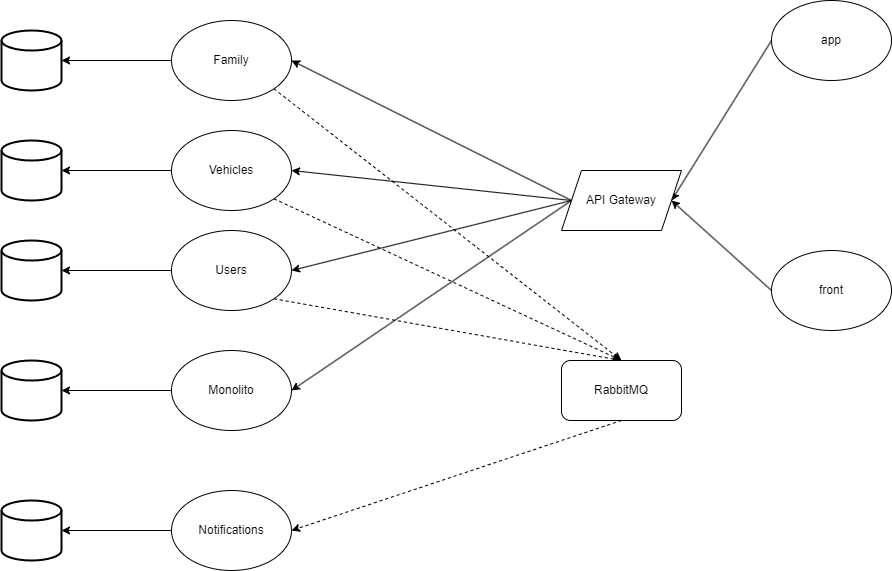

The diagram above was exported from draw.io. Its source (the exported page's mxGraphModel, read from the mxfile embedded in the PNG):
<mxGraphModel dx="1144" dy="393" grid="1" gridSize="10" guides="1" tooltips="1" connect="1" arrows="1" fold="1" page="1" pageScale="1" pageWidth="108000" pageHeight="72000" math="0" shadow="0">
  <root>
    <mxCell id="0" />
    <mxCell id="1" parent="0" />
    <mxCell id="20" style="edgeStyle=none;html=1;exitX=0;exitY=0.5;exitDx=0;exitDy=0;entryX=1;entryY=0.5;entryDx=0;entryDy=0;entryPerimeter=0;" parent="1" source="2" target="15" edge="1">
      <mxGeometry relative="1" as="geometry" />
    </mxCell>
    <mxCell id="36" style="edgeStyle=none;html=1;exitX=1;exitY=1;exitDx=0;exitDy=0;entryX=0.5;entryY=0;entryDx=0;entryDy=0;dashed=1;" parent="1" source="2" target="30" edge="1">
      <mxGeometry relative="1" as="geometry" />
    </mxCell>
    <mxCell id="2" value="Users" style="ellipse;whiteSpace=wrap;html=1;" parent="1" vertex="1">
      <mxGeometry x="360" y="330" width="120" height="80" as="geometry" />
    </mxCell>
    <mxCell id="11" style="edgeStyle=none;html=1;" parent="1" source="3" target="10" edge="1">
      <mxGeometry relative="1" as="geometry" />
    </mxCell>
    <mxCell id="32" style="edgeStyle=none;html=1;exitX=1;exitY=1;exitDx=0;exitDy=0;entryX=0.5;entryY=0;entryDx=0;entryDy=0;dashed=1;" parent="1" source="3" target="30" edge="1">
      <mxGeometry relative="1" as="geometry" />
    </mxCell>
    <mxCell id="3" value="Family" style="ellipse;whiteSpace=wrap;html=1;" parent="1" vertex="1">
      <mxGeometry x="360" y="120" width="120" height="80" as="geometry" />
    </mxCell>
    <mxCell id="9" style="edgeStyle=none;html=1;entryX=1;entryY=0.5;entryDx=0;entryDy=0;entryPerimeter=0;" parent="1" source="4" target="8" edge="1">
      <mxGeometry relative="1" as="geometry" />
    </mxCell>
    <mxCell id="33" style="edgeStyle=none;html=1;exitX=1;exitY=1;exitDx=0;exitDy=0;entryX=0.5;entryY=0;entryDx=0;entryDy=0;dashed=1;" parent="1" source="4" target="30" edge="1">
      <mxGeometry relative="1" as="geometry" />
    </mxCell>
    <mxCell id="4" value="Vehicles" style="ellipse;whiteSpace=wrap;html=1;" parent="1" vertex="1">
      <mxGeometry x="360" y="230" width="120" height="80" as="geometry" />
    </mxCell>
    <mxCell id="14" style="edgeStyle=none;html=1;exitX=0;exitY=0.5;exitDx=0;exitDy=0;entryX=1;entryY=0.5;entryDx=0;entryDy=0;entryPerimeter=0;" parent="1" source="5" target="13" edge="1">
      <mxGeometry relative="1" as="geometry" />
    </mxCell>
    <mxCell id="5" value="Notifications" style="ellipse;whiteSpace=wrap;html=1;" parent="1" vertex="1">
      <mxGeometry x="360" y="590" width="120" height="80" as="geometry" />
    </mxCell>
    <mxCell id="8" value="" style="strokeWidth=2;html=1;shape=mxgraph.flowchart.database;whiteSpace=wrap;" parent="1" vertex="1">
      <mxGeometry x="190" y="240" width="60" height="60" as="geometry" />
    </mxCell>
    <mxCell id="10" value="" style="strokeWidth=2;html=1;shape=mxgraph.flowchart.database;whiteSpace=wrap;" parent="1" vertex="1">
      <mxGeometry x="190" y="130" width="60" height="60" as="geometry" />
    </mxCell>
    <mxCell id="13" value="" style="strokeWidth=2;html=1;shape=mxgraph.flowchart.database;whiteSpace=wrap;" parent="1" vertex="1">
      <mxGeometry x="190" y="600" width="60" height="60" as="geometry" />
    </mxCell>
    <mxCell id="15" value="" style="strokeWidth=2;html=1;shape=mxgraph.flowchart.database;whiteSpace=wrap;" parent="1" vertex="1">
      <mxGeometry x="190" y="340" width="60" height="60" as="geometry" />
    </mxCell>
    <mxCell id="22" style="edgeStyle=none;html=1;exitX=0;exitY=0.5;exitDx=0;exitDy=0;entryX=1;entryY=0.5;entryDx=0;entryDy=0;" parent="1" source="17" target="19" edge="1">
      <mxGeometry relative="1" as="geometry" />
    </mxCell>
    <mxCell id="17" value="front" style="ellipse;whiteSpace=wrap;html=1;" parent="1" vertex="1">
      <mxGeometry x="960" y="350" width="120" height="80" as="geometry" />
    </mxCell>
    <mxCell id="21" style="edgeStyle=none;html=1;exitX=0;exitY=0.5;exitDx=0;exitDy=0;entryX=1;entryY=0.5;entryDx=0;entryDy=0;" parent="1" source="18" target="19" edge="1">
      <mxGeometry relative="1" as="geometry" />
    </mxCell>
    <mxCell id="18" value="app" style="ellipse;whiteSpace=wrap;html=1;" parent="1" vertex="1">
      <mxGeometry x="960" y="100" width="120" height="80" as="geometry" />
    </mxCell>
    <mxCell id="23" style="edgeStyle=none;html=1;exitX=0;exitY=0.5;exitDx=0;exitDy=0;entryX=1;entryY=0.5;entryDx=0;entryDy=0;" parent="1" source="19" target="3" edge="1">
      <mxGeometry relative="1" as="geometry" />
    </mxCell>
    <mxCell id="24" style="edgeStyle=none;html=1;exitX=0;exitY=0.5;exitDx=0;exitDy=0;entryX=1;entryY=0.5;entryDx=0;entryDy=0;" parent="1" source="19" target="4" edge="1">
      <mxGeometry relative="1" as="geometry" />
    </mxCell>
    <mxCell id="25" style="edgeStyle=none;html=1;exitX=0;exitY=0.5;exitDx=0;exitDy=0;entryX=1;entryY=0.5;entryDx=0;entryDy=0;" parent="1" source="19" target="2" edge="1">
      <mxGeometry relative="1" as="geometry" />
    </mxCell>
    <mxCell id="29" style="edgeStyle=none;html=1;exitX=0;exitY=0.5;exitDx=0;exitDy=0;entryX=1;entryY=0.5;entryDx=0;entryDy=0;" parent="1" source="19" target="27" edge="1">
      <mxGeometry relative="1" as="geometry" />
    </mxCell>
    <mxCell id="19" value="API Gateway" style="shape=parallelogram;perimeter=parallelogramPerimeter;whiteSpace=wrap;html=1;fixedSize=1;" parent="1" vertex="1">
      <mxGeometry x="750" y="270" width="120" height="60" as="geometry" />
    </mxCell>
    <mxCell id="26" style="edgeStyle=none;html=1;exitX=0;exitY=0.5;exitDx=0;exitDy=0;entryX=1;entryY=0.5;entryDx=0;entryDy=0;entryPerimeter=0;" parent="1" source="27" target="28" edge="1">
      <mxGeometry relative="1" as="geometry" />
    </mxCell>
    <mxCell id="27" value="Monolito" style="ellipse;whiteSpace=wrap;html=1;" parent="1" vertex="1">
      <mxGeometry x="360" y="450" width="120" height="80" as="geometry" />
    </mxCell>
    <mxCell id="28" value="" style="strokeWidth=2;html=1;shape=mxgraph.flowchart.database;whiteSpace=wrap;" parent="1" vertex="1">
      <mxGeometry x="190" y="460" width="60" height="60" as="geometry" />
    </mxCell>
    <mxCell id="31" style="edgeStyle=none;html=1;exitX=0.5;exitY=1;exitDx=0;exitDy=0;entryX=1;entryY=0.5;entryDx=0;entryDy=0;dashed=1;" parent="1" source="30" target="5" edge="1">
      <mxGeometry relative="1" as="geometry" />
    </mxCell>
    <mxCell id="30" value="RabbitMQ" style="rounded=1;whiteSpace=wrap;html=1;" parent="1" vertex="1">
      <mxGeometry x="750" y="460" width="120" height="60" as="geometry" />
    </mxCell>
  </root>
</mxGraphModel>